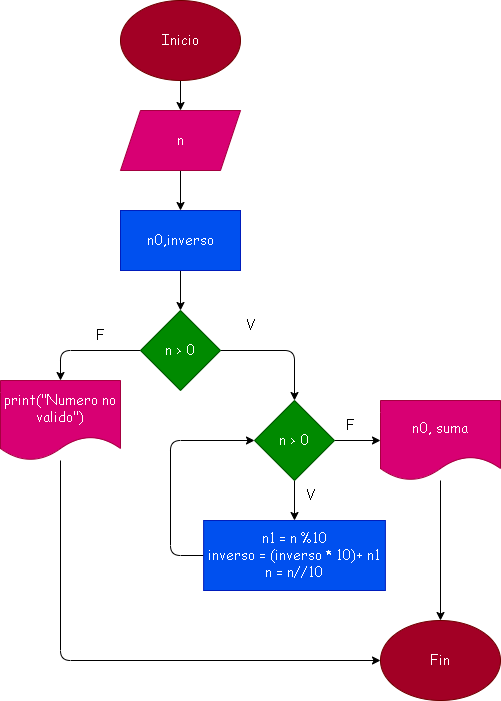

The diagram above was exported from draw.io. Its source (the exported page's mxGraphModel, read from the mxfile embedded in the PNG):
<mxGraphModel dx="502" dy="357" grid="1" gridSize="10" guides="1" tooltips="1" connect="1" arrows="1" fold="1" page="1" pageScale="1" pageWidth="827" pageHeight="1169" math="0" shadow="0">
  <root>
    <mxCell id="0" />
    <mxCell id="1" parent="0" />
    <mxCell id="6" value="" style="edgeStyle=none;html=1;fontFamily=Comic Sans MS;fontSize=14;" parent="1" source="2" target="4" edge="1">
      <mxGeometry relative="1" as="geometry" />
    </mxCell>
    <mxCell id="2" value="Inicio" style="ellipse;whiteSpace=wrap;html=1;fontFamily=Comic Sans MS;fontSize=14;fillColor=#a20025;fontColor=#ffffff;strokeColor=#6F0000;" parent="1" vertex="1">
      <mxGeometry x="200" y="100" width="120" height="80" as="geometry" />
    </mxCell>
    <mxCell id="7" value="" style="edgeStyle=none;html=1;fontFamily=Comic Sans MS;fontSize=14;" parent="1" source="4" target="5" edge="1">
      <mxGeometry relative="1" as="geometry" />
    </mxCell>
    <mxCell id="4" value="n" style="shape=parallelogram;perimeter=parallelogramPerimeter;whiteSpace=wrap;html=1;fixedSize=1;fontFamily=Comic Sans MS;fontSize=14;fillColor=#d80073;fontColor=#ffffff;strokeColor=#A50040;" parent="1" vertex="1">
      <mxGeometry x="200" y="210" width="120" height="60" as="geometry" />
    </mxCell>
    <mxCell id="17" value="" style="edgeStyle=none;html=1;fontFamily=Comic Sans MS;fontSize=14;" parent="1" source="5" target="8" edge="1">
      <mxGeometry relative="1" as="geometry" />
    </mxCell>
    <mxCell id="5" value="n0,inverso" style="rounded=0;whiteSpace=wrap;html=1;fontFamily=Comic Sans MS;fontSize=14;fillColor=#0050ef;fontColor=#ffffff;strokeColor=#001DBC;" parent="1" vertex="1">
      <mxGeometry x="200" y="310" width="120" height="60" as="geometry" />
    </mxCell>
    <mxCell id="10" style="edgeStyle=none;html=1;entryX=0.5;entryY=0;entryDx=0;entryDy=0;fontFamily=Comic Sans MS;fontSize=14;" parent="1" source="8" target="9" edge="1">
      <mxGeometry relative="1" as="geometry">
        <Array as="points">
          <mxPoint x="374" y="450" />
        </Array>
      </mxGeometry>
    </mxCell>
    <mxCell id="20" style="edgeStyle=none;html=1;entryX=0.5;entryY=0;entryDx=0;entryDy=0;fontFamily=Comic Sans MS;fontSize=14;" parent="1" source="8" target="19" edge="1">
      <mxGeometry relative="1" as="geometry">
        <Array as="points">
          <mxPoint x="140" y="450" />
        </Array>
      </mxGeometry>
    </mxCell>
    <mxCell id="8" value="n &amp;gt; 0" style="rhombus;whiteSpace=wrap;html=1;fontFamily=Comic Sans MS;fontSize=14;fillColor=#008a00;fontColor=#ffffff;strokeColor=#005700;" parent="1" vertex="1">
      <mxGeometry x="220" y="410" width="80" height="80" as="geometry" />
    </mxCell>
    <mxCell id="13" value="" style="edgeStyle=none;html=1;fontFamily=Comic Sans MS;fontSize=14;" parent="1" source="9" target="12" edge="1">
      <mxGeometry relative="1" as="geometry" />
    </mxCell>
    <mxCell id="16" value="" style="edgeStyle=none;html=1;fontFamily=Comic Sans MS;fontSize=14;" parent="1" source="9" target="15" edge="1">
      <mxGeometry relative="1" as="geometry" />
    </mxCell>
    <mxCell id="9" value="n &amp;gt; 0" style="rhombus;whiteSpace=wrap;html=1;fontFamily=Comic Sans MS;fontSize=14;fillColor=#008a00;fontColor=#ffffff;strokeColor=#005700;" parent="1" vertex="1">
      <mxGeometry x="334" y="500" width="80" height="80" as="geometry" />
    </mxCell>
    <mxCell id="14" style="edgeStyle=none;html=1;entryX=0;entryY=0.5;entryDx=0;entryDy=0;fontFamily=Comic Sans MS;fontSize=14;" parent="1" source="12" target="9" edge="1">
      <mxGeometry relative="1" as="geometry">
        <Array as="points">
          <mxPoint x="250" y="655" />
          <mxPoint x="250" y="540" />
        </Array>
      </mxGeometry>
    </mxCell>
    <mxCell id="12" value="n1 = n %10&lt;br&gt;inverso = (inverso * 10)+ n1&lt;br&gt;n = n//10" style="rounded=0;whiteSpace=wrap;html=1;fontFamily=Comic Sans MS;fontSize=14;fillColor=#0050ef;fontColor=#ffffff;strokeColor=#001DBC;" parent="1" vertex="1">
      <mxGeometry x="283.13" y="620" width="181.75" height="70" as="geometry" />
    </mxCell>
    <mxCell id="27" style="edgeStyle=none;html=1;fontFamily=Comic Sans MS;fontSize=14;" parent="1" source="15" target="25" edge="1">
      <mxGeometry relative="1" as="geometry" />
    </mxCell>
    <mxCell id="15" value="n0, suma" style="shape=document;whiteSpace=wrap;html=1;boundedLbl=1;fontFamily=Comic Sans MS;fontSize=14;fillColor=#d80073;fontColor=#ffffff;strokeColor=#A50040;" parent="1" vertex="1">
      <mxGeometry x="460" y="500" width="120" height="80" as="geometry" />
    </mxCell>
    <mxCell id="26" style="edgeStyle=none;html=1;entryX=0;entryY=0.5;entryDx=0;entryDy=0;fontFamily=Comic Sans MS;fontSize=14;" parent="1" source="19" target="25" edge="1">
      <mxGeometry relative="1" as="geometry">
        <Array as="points">
          <mxPoint x="140" y="760" />
        </Array>
      </mxGeometry>
    </mxCell>
    <mxCell id="19" value="print(&quot;Numero no valido&quot;)" style="shape=document;whiteSpace=wrap;html=1;boundedLbl=1;fontFamily=Comic Sans MS;fontSize=14;fillColor=#d80073;fontColor=#ffffff;strokeColor=#A50040;" parent="1" vertex="1">
      <mxGeometry x="80" y="480" width="120" height="80" as="geometry" />
    </mxCell>
    <mxCell id="21" value="V" style="text;html=1;strokeColor=none;fillColor=none;align=center;verticalAlign=middle;whiteSpace=wrap;rounded=0;fontFamily=Comic Sans MS;fontSize=14;" parent="1" vertex="1">
      <mxGeometry x="300" y="410" width="60" height="30" as="geometry" />
    </mxCell>
    <mxCell id="22" value="F" style="text;html=1;strokeColor=none;fillColor=none;align=center;verticalAlign=middle;whiteSpace=wrap;rounded=0;fontFamily=Comic Sans MS;fontSize=14;" parent="1" vertex="1">
      <mxGeometry x="400" y="510" width="60" height="30" as="geometry" />
    </mxCell>
    <mxCell id="23" value="F" style="text;html=1;strokeColor=none;fillColor=none;align=center;verticalAlign=middle;whiteSpace=wrap;rounded=0;fontFamily=Comic Sans MS;fontSize=14;" parent="1" vertex="1">
      <mxGeometry x="150" y="420" width="60" height="30" as="geometry" />
    </mxCell>
    <mxCell id="24" value="V" style="text;html=1;strokeColor=none;fillColor=none;align=center;verticalAlign=middle;whiteSpace=wrap;rounded=0;fontFamily=Comic Sans MS;fontSize=14;" parent="1" vertex="1">
      <mxGeometry x="360" y="580" width="60" height="30" as="geometry" />
    </mxCell>
    <mxCell id="25" value="Fin" style="ellipse;whiteSpace=wrap;html=1;fontFamily=Comic Sans MS;fontSize=14;fillColor=#a20025;fontColor=#ffffff;strokeColor=#6F0000;" parent="1" vertex="1">
      <mxGeometry x="460" y="720" width="120" height="80" as="geometry" />
    </mxCell>
  </root>
</mxGraphModel>